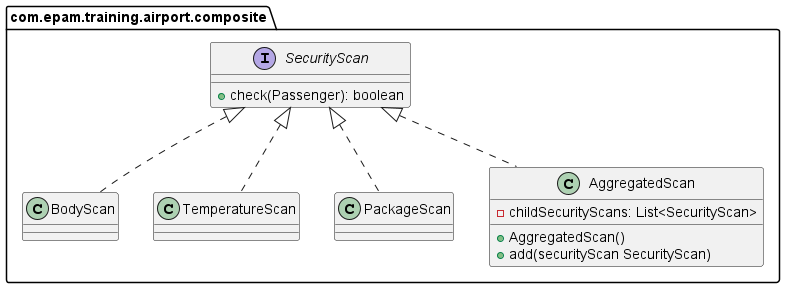

The diagram above was rendered by PlantUML. Its source (embedded in the PNG):
@startuml
package com.epam.training.airport.composite{
interface SecurityScan{
    +check(Passenger): boolean
}

class BodyScan implements SecurityScan{
}

class TemperatureScan implements SecurityScan{
}

class PackageScan implements SecurityScan{
}

class AggregatedScan implements SecurityScan{
    -childSecurityScans: List<SecurityScan>
    +AggregatedScan()
    +add(securityScan SecurityScan)
}

'relations
'

}
@enduml